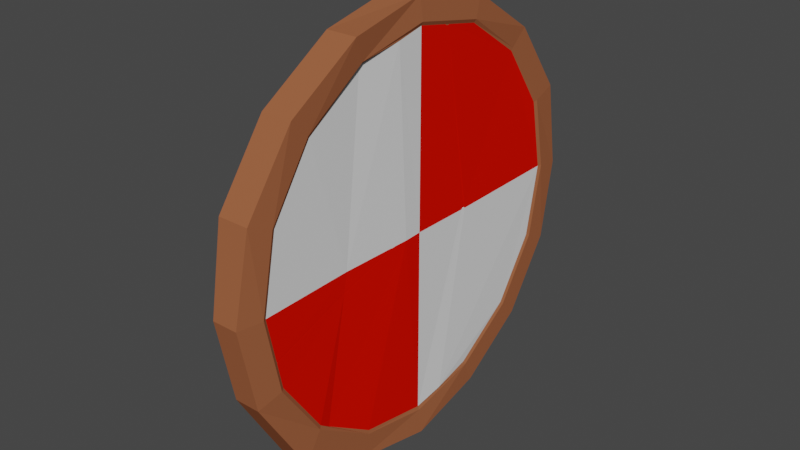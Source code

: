 # Source: Viking_Shield_2.blend  (saved by Blender 2.81.16; exported with 4.5.12 LTS)
import bpy
from mathutils import Matrix  # noqa: F401  (used for matrix-valued properties, if any)

bpy.ops.wm.read_factory_settings(use_empty=True)
scene = bpy.context.scene
scene.name = 'Scene'

# ---- collections
col_collection = bpy.data.collections.new('Collection'); scene.collection.children.link(col_collection)

# ---- materials (node trees are filled in below, after node groups)
mat_shield_edge = bpy.data.materials.new('Shield Edge')
mat_shield_edge.use_transparent_shadow = False
mat_shield_edge.diffuse_color = (0.3343, 0.1116, 0.05031, 1.0)
mat_shield_edge.roughness = 1.0
mat_inner_shield_1 = bpy.data.materials.new('Inner Shield 1')
mat_inner_shield_1.use_transparent_shadow = False
mat_inner_shield_1.diffuse_color = (0.8, 0.004656, 0.0, 1.0)
mat_inner_shield_1.roughness = 0.2
mat_inner_shield_2 = bpy.data.materials.new('Inner Shield 2')
mat_inner_shield_2.use_transparent_shadow = False
mat_inner_shield_2.roughness = 0.2
mat_strap = bpy.data.materials.new('Strap')
mat_strap.use_transparent_shadow = False
mat_strap.diffuse_color = (0.1329, 0.05588, 0.02532, 1.0)
mat_strap.roughness = 1.0

# ---- material node trees

# ---- world
world_world = bpy.data.worlds.new('World'); scene.world = world_world
world_world.use_nodes = True; world_world.node_tree.nodes.clear()
_N = world_world.node_tree.nodes; _L = world_world.node_tree.links
n0 = _N.new('ShaderNodeOutputWorld'); n0.name = 'World Output'; n0.location = (300, 300)
n1 = _N.new('ShaderNodeBackground'); n1.name = 'Background'; n1.location = (10, 300)
n1.inputs[0].default_value = (0.05088, 0.05088, 0.05088, 1.0)
_L.new(n1.outputs[0], n0.inputs[0])
n0.is_active_output = True
world_world.color = (0.05088, 0.05088, 0.05088)
world_world.use_sun_shadow = False
world_world.sun_shadow_jitter_overblur = 0.0

# ---- meshes
me_cylinder = bpy.data.meshes.new('Cylinder')
me_cylinder.from_pydata([(-5.311e-08, 2.433, -0.1935), (-5.704e-08, 2.433, 0.1935), (0.931, 2.248, -0.1935), (0.931, 2.248, 0.1935), (1.72, 1.72, -0.1935), (1.72, 1.72, 0.1935), (2.248, 0.931, -0.1935), (2.248, 0.931, 0.1935), (2.433, -1.225e-07, -0.1935), (2.433, -1.225e-07, 0.1935), (2.248, -0.931, -0.1935), (2.248, -0.931, 0.1935), (1.72, -1.72, -0.1935), (1.72, -1.72, 0.1935), (0.931, -2.248, -0.1935), (0.931, -2.248, 0.1935), (3.677e-07, -2.433, -0.1935), (3.638e-07, -2.433, 0.1935), (-0.931, -2.248, -0.1935), (-0.931, -2.248, 0.1935), (-1.72, -1.72, -0.1935), (-1.72, -1.72, 0.1935), (-2.248, -0.931, -0.1935), (-2.248, -0.931, 0.1935), (-2.433, 1.199e-08, -0.1935), (-2.433, 1.199e-08, 0.1935), (-2.248, 0.931, -0.1935), (-2.248, 0.931, 0.1935), (-1.72, 1.72, -0.2294), (-1.72, 1.72, 0.1577), (-0.931, 2.248, -0.1935), (-0.931, 2.248, 0.1935), (0.05576, 2.74, -0.212), (1.049, 2.532, -0.1935), (1.049, 2.532, 0.1935), (0.05576, 2.74, 0.1751), (1.938, 1.938, -0.1935), (1.938, 1.938, 0.1935), (2.532, 1.049, -0.1282), (2.532, 1.049, 0.1935), (2.74, -1.198e-07, -0.09074), (2.74, -1.198e-07, 0.231), (2.532, -1.049, -0.1935), (2.532, -1.049, 0.1935), (2.063, -1.938, -0.1935), (2.063, -1.938, 0.1935), (1.049, -2.532, -0.1935), (1.049, -2.532, 0.1305), (4.157e-07, -2.74, -0.1935), (4.146e-07, -2.74, 0.1305), (-1.049, -2.532, -0.23), (-1.049, -2.532, 0.157), (-1.938, -1.938, -0.1935), (-1.938, -1.938, 0.1935), (-2.532, -1.049, -0.1643), (-2.532, -1.049, 0.2228), (-2.74, 3.268e-08, -0.1935), (-2.713, 3.268e-08, 0.1549), (-2.532, 1.049, -0.1935), (-2.504, 1.049, 0.1549), (-1.917, 1.943, -0.2294), (-1.917, 1.943, 0.1577), (-1.049, 2.532, -0.1935), (-1.049, 2.532, 0.1935), (-6.399e-08, 2.389, -0.1736), (0.9144, 2.208, -0.1736), (0.9144, 2.208, 0.1736), (-6.399e-08, 2.389, 0.1736), (1.69, 1.69, -0.1736), (1.69, 1.69, 0.1736), (2.208, 0.9144, -0.1597), (2.208, 0.9144, 0.1736), (2.389, -1.225e-07, -0.1736), (2.389, -1.225e-07, 0.1736), (2.208, -0.9144, -0.1736), (2.208, -0.9144, 0.1828), (1.69, -1.69, -0.1923), (1.69, -1.69, 0.1736), (0.9144, -2.208, -0.1736), (0.9144, -2.208, 0.1736), (3.57e-07, -2.389, -0.1562), (3.578e-07, -2.389, 0.1736), (-0.9144, -2.208, -0.1736), (-0.9144, -2.208, 0.1736), (-1.69, -1.69, -0.1736), (-1.69, -1.69, 0.1736), (-2.208, -0.9144, -0.1524), (-2.208, -0.9357, 0.1496), (-2.389, 8.684e-09, -0.1736), (-2.389, 8.684e-09, 0.1736), (-2.208, 0.9144, -0.1736), (-2.208, 0.9144, 0.1736), (-1.69, 1.69, 0.1585), (-0.9144, 2.208, -0.1736), (-0.9144, 2.208, 0.1736), (1.633e-07, -5.688e-08, 0.1736), (1.806, -1.537, 0.1496), (2.605e-07, -1.186, 0.1496), (1.824e-07, -0.2455, 0.1828), (-2.318, -0.3573, 0.1828), (-2.31, 0.4015, 0.1737), (-2.295, 0.4263, 0.1737), (-2.29, 0.4501, 0.1737), (-2.297, 0.4648, 0.1737), (0.009446, 0.8428, 0.176), (-0.009446, 0.8206, 0.1737), (0.009446, 0.7815, 0.1736), (-0.009446, 0.7975, 0.1737), (2.311, 0.3936, 0.1911), (0.2554, -1.236, 0.1496), (0.2432, -1.229, 0.1492), (0.2461, -1.239, 0.1492), (0.2373, -1.228, 0.1492), (0.228, -1.231, 0.1496), (0.2404, -1.238, 0.1492), (-0.0006604, -0.4971, 0.1738), (0.004938, -0.4838, 0.1739), (-0.0008374, -0.4161, 0.1769), (0.004938, -0.4661, 0.1745), (0.5816, -2.274, 0.1737), (0.5699, -2.271, 0.173), (0.5648, -2.272, 0.173), (0.5569, -2.279, 0.1737), (-1.666, 1.705, -0.2223), (-1.673, 1.69, -0.2206), (-1.685, 1.693, -0.2234), (-1.686, 1.677, -0.2207), (-1.704, 1.668, -0.2225), (-1.692, 1.686, -0.2234), (-1.692, 1.692, -0.224), (-1.7, 1.7, -0.2258), (0.4997, 0.207, -0.1704), (0.5116, 0.2203, -0.1686), (0.5272, 0.2105, -0.1708), (0.5414, 0.2327, -0.1687), (0.57, 0.2361, -0.1705), (0.53, 0.2116, -0.1708), (0.5283, 0.2098, -0.1708), (0.5271, 0.19, -0.1713), (-0.2059, 0.0229, -0.1527), (-0.2181, 0.01153, -0.147), (-0.229, 0.007006, -0.1469), (-0.2497, 0.002953, -0.1524), (0.2805, -1.017, -0.1924), (0.2778, -1.001, -0.1866), (0.2904, -0.9992, -0.1927), (0.2795, -0.9924, -0.1866), (0.2878, -0.9811, -0.1925), (0.2887, -1.008, -0.1927), (0.2855, -1.001, -0.1926), (0.3008, -1.008, -0.1928), (-2.224, -0.06904, -0.203), (-2.266, -0.06904, -0.3159), (-2.224, 0.06904, -0.203), (-2.266, 0.06904, -0.3159), (-2.349, -0.05178, -0.1687), (-2.381, -0.05178, -0.2533), (-2.349, 0.05178, -0.1687), (-2.381, 0.05178, -0.2533), (-1.202, 0.06904, -0.291), (-1.202, -0.06904, -0.291), (-1.218, -0.06904, -0.4098), (-1.218, 0.06904, -0.4098), (1.633e-07, 0.06802, -0.3179), (1.633e-07, -0.06802, -0.3179), (2.352e-05, -0.06921, -0.4355), (1.633e-07, 0.06802, -0.4367), (-1.64, 0.06904, -0.3992), (-1.64, -0.06904, -0.3992), (-1.603, -0.06904, -0.2852), (-1.603, 0.06904, -0.2852), (-0.278, 0.06904, -0.3087), (-0.2821, 0.06904, -0.4291), (-0.2821, -0.06904, -0.4291), (-0.278, -0.06904, -0.3087), (-2.079, -0.06904, -0.3669), (-2.036, 0.06904, -0.2541), (-2.079, 0.06904, -0.3669), (-2.036, -0.06904, -0.2541), (-2.216, 1.157e-09, -0.1819), (-2.245, -0.09493, -0.2594), (-2.274, 3.858e-10, -0.337), (-2.245, 0.09493, -0.2594), (-2.296, 0.06608, -0.176), (-2.337, 0.06608, -0.284), (-2.375, 0.06312, -0.2073), (-2.356, 1.157e-09, -0.1557), (-2.395, -9.644e-11, -0.2589), (-2.375, -0.06312, -0.2073), (-2.296, -0.06608, -0.176), (-2.337, -0.06608, -0.284), (-1.199, 1.013e-09, -0.2687), (-1.21, -0.09493, -0.3504), (-1.221, -1.013e-09, -0.4321), (-1.21, 0.09493, -0.3504), (-1.476, 0.06904, -0.405), (-2.199, -0.06904, -0.3434), (-1.449, -0.06904, -0.2886), (-2.156, 0.06904, -0.2306), (1.633e-07, -1.218e-09, -0.2961), (1.633e-07, -0.09203, -0.3778), (1.633e-07, -1.218e-09, -0.4541), (1.633e-07, 0.09203, -0.3778), (-0.06586, 0.06608, -0.3174), (-0.7443, 0.06904, -0.419), (-0.06763, -0.06608, -0.4327), (-0.7357, -0.06904, -0.299), (-1.863, 0.06904, -0.3862), (-1.476, -0.06904, -0.405), (-1.821, -0.06904, -0.2732), (-1.449, 0.06904, -0.2886), (-1.622, -0.09493, -0.3422), (-1.622, 0.09493, -0.3422), (-1.596, 1.013e-09, -0.2638), (-1.647, -1.013e-09, -0.4205), (-0.7357, 0.06904, -0.299), (-0.06763, 0.06608, -0.4327), (-0.7443, -0.06904, -0.419), (-0.06586, -0.06608, -0.3174), (-0.2772, 0.0, -0.2862), (-0.2828, 0.0, -0.4517), (-0.28, -0.09493, -0.3689), (-0.28, 0.09493, -0.3689), (-1.863, -0.06904, -0.3862), (-1.821, 0.06904, -0.2732), (-2.199, 0.06904, -0.3434), (-2.156, -0.06904, -0.2306), (-2.087, -9.644e-10, -0.3881), (-2.028, 9.644e-10, -0.2329), (-2.057, 0.09493, -0.3105), (-2.057, -0.09493, -0.3105), (-1.482, -8.981e-10, -0.4268), (-2.317, 0.09093, -0.2296), (-2.396, 1.929e-09, -0.1994), (-2.317, -0.09093, -0.2296), (-2.289, -1.157e-09, -0.1553), (-2.345, 1.929e-10, -0.3039), (-0.06647, 0.09093, -0.3751), (-1.444, 8.981e-10, -0.2668), (-1.463, 0.09493, -0.3468), (-1.463, -0.09493, -0.3468), (-0.06647, -0.09093, -0.3751), (-0.06768, -6.751e-10, -0.4544), (-0.06526, 6.751e-10, -0.2957), (-1.842, -0.09493, -0.3297), (-1.842, 0.09493, -0.3297), (-1.813, 7.053e-10, -0.252), (-1.871, -7.053e-10, -0.4074), (-0.7341, -6.45e-10, -0.2765), (-0.7459, 6.45e-10, -0.4415), (-0.74, -0.09493, -0.359), (-0.74, 0.09493, -0.359), (-2.207, -6.992e-10, -0.3646), (-2.148, 6.992e-10, -0.2094), (-2.177, 0.09493, -0.287), (-2.177, -0.09493, -0.287), (2.224, -0.06904, -0.203), (2.266, -0.06904, -0.3159), (2.224, 0.06904, -0.203), (2.266, 0.06904, -0.3159), (2.349, -0.05178, -0.1687), (2.381, -0.05178, -0.2533), (2.349, 0.05178, -0.1687), (2.381, 0.05178, -0.2533), (1.202, 0.06904, -0.291), (1.202, -0.06904, -0.291), (1.218, -0.06904, -0.4098), (1.218, 0.06904, -0.4098), (1.64, 0.06904, -0.3992), (1.64, -0.06904, -0.3992), (1.603, -0.06904, -0.2852), (1.603, 0.06904, -0.2852), (0.278, 0.06904, -0.3087), (0.2821, 0.06904, -0.4291), (0.2821, -0.06904, -0.4291), (0.278, -0.06904, -0.3087), (2.079, -0.06904, -0.3669), (2.036, 0.06904, -0.2541), (2.079, 0.06904, -0.3669), (2.036, -0.06904, -0.2541), (2.216, 1.157e-09, -0.1819), (2.245, -0.09493, -0.2594), (2.274, 3.858e-10, -0.337), (2.245, 0.09493, -0.2594), (2.296, 0.06608, -0.176), (2.337, 0.06608, -0.284), (2.375, 0.06312, -0.2073), (2.356, 1.157e-09, -0.1557), (2.395, -9.644e-11, -0.2589), (2.375, -0.06312, -0.2073), (2.296, -0.06608, -0.176), (2.337, -0.06608, -0.284), (1.199, 1.013e-09, -0.2687), (1.21, -0.09493, -0.3504), (1.221, -1.013e-09, -0.4321), (1.21, 0.09493, -0.3504), (1.476, 0.06904, -0.405), (2.199, -0.06904, -0.3434), (1.449, -0.06904, -0.2886), (2.156, 0.06904, -0.2306), (0.06586, 0.06608, -0.3174), (0.7443, 0.06904, -0.419), (0.06763, -0.06608, -0.4327), (0.7357, -0.06904, -0.299), (1.863, 0.06904, -0.3862), (1.476, -0.06904, -0.405), (1.821, -0.06904, -0.2732), (1.449, 0.06904, -0.2886), (1.622, -0.09493, -0.3422), (1.622, 0.09493, -0.3422), (1.596, 1.013e-09, -0.2638), (1.647, -1.013e-09, -0.4205), (0.7357, 0.06904, -0.299), (0.06763, 0.06608, -0.4327), (0.7443, -0.06904, -0.419), (0.06586, -0.06608, -0.3174), (0.2772, 0.0, -0.2862), (0.2828, 0.0, -0.4517), (0.28, -0.09493, -0.3689), (0.28, 0.09493, -0.3689), (1.863, -0.06904, -0.3862), (1.821, 0.06904, -0.2732), (2.199, 0.06904, -0.3434), (2.156, -0.06904, -0.2306), (2.087, -9.644e-10, -0.3881), (2.028, 9.644e-10, -0.2329), (2.057, 0.09493, -0.3105), (2.057, -0.09493, -0.3105), (1.482, -8.981e-10, -0.4268), (2.317, 0.09093, -0.2296), (2.396, 1.929e-09, -0.1994), (2.317, -0.09093, -0.2296), (2.289, -1.157e-09, -0.1553), (2.345, 1.929e-10, -0.3039), (0.06647, 0.09093, -0.3751), (1.444, 8.981e-10, -0.2668), (1.463, 0.09493, -0.3468), (1.463, -0.09493, -0.3468), (0.06647, -0.09093, -0.3751), (0.06768, -6.751e-10, -0.4544), (0.06526, 6.751e-10, -0.2957), (1.842, -0.09493, -0.3297), (1.842, 0.09493, -0.3297), (1.813, 7.053e-10, -0.252), (1.871, -7.053e-10, -0.4074), (0.7341, -6.45e-10, -0.2765), (0.7459, 6.45e-10, -0.4415), (0.74, -0.09493, -0.359), (0.74, 0.09493, -0.359), (2.207, -6.992e-10, -0.3646), (2.148, 6.992e-10, -0.2094), (2.177, 0.09493, -0.287), (2.177, -0.09493, -0.287)], [], [(32, 35, 34, 33), (33, 34, 37, 36), (36, 37, 39, 38), (38, 39, 41, 40), (40, 41, 43, 42), (42, 43, 45, 44), (44, 45, 47, 46), (46, 47, 49, 48), (48, 49, 51, 50), (50, 51, 53, 52), (52, 53, 55, 54), (54, 55, 57, 56), (56, 57, 59, 58), (58, 59, 61, 60), (60, 61, 63, 62), (62, 63, 35, 32), (26, 28, 130, 127, 90), (2, 0, 32, 33), (1, 3, 34, 35), (4, 2, 33, 36), (3, 5, 37, 34), (6, 4, 36, 38), (5, 7, 39, 37), (8, 6, 38, 40), (7, 9, 41, 39), (10, 8, 40, 42), (9, 11, 43, 41), (12, 10, 42, 44), (11, 13, 45, 43), (14, 12, 44, 46), (13, 15, 47, 45), (16, 14, 46, 48), (15, 17, 49, 47), (18, 16, 48, 50), (17, 19, 51, 49), (20, 18, 50, 52), (19, 21, 53, 51), (22, 20, 52, 54), (21, 23, 55, 53), (24, 22, 54, 56), (23, 25, 57, 55), (26, 24, 56, 58), (25, 27, 59, 57), (28, 26, 58, 60), (27, 29, 61, 59), (30, 28, 60, 62), (29, 31, 63, 61), (0, 30, 62, 32), (31, 1, 35, 63), (0, 2, 65, 64), (3, 1, 67, 66), (2, 4, 68, 65), (5, 3, 66, 69), (4, 6, 70, 68), (7, 5, 69, 71), (6, 8, 72, 70), (9, 7, 71, 108, 73), (8, 10, 74, 72), (11, 9, 73, 75), (10, 12, 76, 74), (13, 11, 75, 96, 77), (12, 14, 78, 76), (15, 13, 77, 79), (14, 16, 80, 78), (16, 18, 82, 80), (19, 17, 81, 83), (18, 20, 84, 82), (21, 19, 83, 85), (20, 22, 86, 84), (23, 21, 85, 87), (22, 24, 88, 86), (25, 23, 87, 99, 89), (24, 26, 90, 88), (66, 67, 104, 108, 71, 69), (28, 30, 93, 123, 130), (29, 27, 91, 92), (31, 29, 92, 94), (30, 0, 64, 93), (1, 31, 94, 67), (73, 95, 98, 75), (103, 104, 92, 91), (81, 97, 87, 85, 83), (87, 97, 115, 117, 98, 99), (113, 115, 97), (99, 98, 95, 89), (95, 106, 100, 89), (27, 25, 89, 100, 103, 91), (103, 100, 101, 102), (100, 106, 107, 101), (106, 104, 105, 107), (104, 103, 102, 105), (101, 107, 105, 102), (92, 104, 67, 94), (108, 104, 106, 95, 73), (122, 113, 97, 81), (17, 15, 79, 119, 122, 81), (110, 118, 116, 112), (75, 98, 117, 109, 96), (96, 109, 119, 79, 77), (109, 110, 111), (112, 113, 114), (122, 119, 120, 121), (119, 109, 111, 120), (110, 112, 114, 111), (113, 122, 121, 114), (109, 117, 118, 110), (117, 115, 116, 118), (115, 113, 112, 116), (120, 111, 114, 121), (86, 142, 143, 80, 82, 84), (145, 148, 149), (132, 126, 124, 134), (76, 150, 147, 138, 135, 70, 72, 74), (64, 65, 68, 70, 135, 123, 93), (133, 136, 137), (123, 124, 125), (126, 127, 128), (131, 132, 133), (134, 135, 136), (130, 123, 125, 129), (124, 126, 128, 125), (127, 130, 129, 128), (138, 131, 133, 137), (132, 134, 136, 133), (135, 138, 137, 136), (131, 127, 126, 132), (123, 135, 134, 124), (125, 128, 129), (80, 143, 150, 76, 78), (131, 138, 147, 139), (140, 146, 144, 141), (143, 144, 145), (146, 147, 148), (150, 143, 145, 149), (144, 146, 148, 145), (147, 150, 149, 148), (142, 139, 140, 141), (139, 147, 146, 140), (143, 142, 141, 144), (127, 131, 139, 142, 86, 88, 90), (168, 214, 231, 208), (214, 167, 195, 231), (231, 195, 162, 193), (208, 231, 193, 161), (153, 182, 232, 183), (182, 154, 184, 232), (232, 184, 158, 185), (183, 232, 185, 157), (157, 185, 233, 186), (185, 158, 187, 233), (233, 187, 156, 188), (186, 233, 188, 155), (155, 188, 234, 189), (188, 156, 190, 234), (234, 190, 152, 180), (189, 234, 180, 151), (153, 183, 235, 179), (183, 157, 186, 235), (235, 186, 155, 189), (179, 235, 189, 151), (158, 184, 236, 187), (184, 154, 181, 236), (236, 181, 152, 190), (187, 236, 190, 156), (172, 222, 237, 216), (222, 171, 203, 237), (237, 203, 163, 202), (216, 237, 202, 166), (170, 213, 238, 210), (213, 169, 197, 238), (238, 197, 160, 191), (210, 238, 191, 159), (167, 212, 239, 195), (212, 170, 210, 239), (239, 210, 159, 194), (195, 239, 194, 162), (169, 211, 240, 197), (211, 168, 208, 240), (240, 208, 161, 192), (197, 240, 192, 160), (174, 221, 241, 218), (221, 173, 205, 241), (241, 205, 165, 200), (218, 241, 200, 164), (173, 220, 242, 205), (220, 172, 216, 242), (242, 216, 166, 201), (205, 242, 201, 165), (171, 219, 243, 203), (219, 174, 218, 243), (243, 218, 164, 199), (203, 243, 199, 163), (178, 230, 244, 209), (230, 175, 223, 244), (244, 223, 168, 211), (209, 244, 211, 169), (177, 229, 245, 207), (229, 176, 224, 245), (245, 224, 170, 212), (207, 245, 212, 167), (176, 228, 246, 224), (228, 178, 209, 246), (246, 209, 169, 213), (224, 246, 213, 170), (175, 227, 247, 223), (227, 177, 207, 247), (247, 207, 167, 214), (223, 247, 214, 168), (159, 191, 248, 215), (191, 160, 206, 248), (248, 206, 174, 219), (215, 248, 219, 171), (161, 193, 249, 217), (193, 162, 204, 249), (249, 204, 172, 220), (217, 249, 220, 173), (160, 192, 250, 206), (192, 161, 217, 250), (250, 217, 173, 221), (206, 250, 221, 174), (162, 194, 251, 204), (194, 159, 215, 251), (251, 215, 171, 222), (204, 251, 222, 172), (152, 181, 252, 196), (181, 154, 225, 252), (252, 225, 177, 227), (196, 252, 227, 175), (153, 179, 253, 198), (179, 151, 226, 253), (253, 226, 178, 228), (198, 253, 228, 176), (154, 182, 254, 225), (182, 153, 198, 254), (254, 198, 176, 229), (225, 254, 229, 177), (151, 180, 255, 226), (180, 152, 196, 255), (255, 196, 175, 230), (226, 255, 230, 178), (269, 305, 328, 311), (311, 328, 296, 268), (328, 294, 267, 296), (305, 266, 294, 328), (258, 284, 329, 283), (283, 329, 285, 259), (329, 286, 263, 285), (284, 262, 286, 329), (262, 287, 330, 286), (286, 330, 288, 263), (330, 289, 261, 288), (287, 260, 289, 330), (260, 290, 331, 289), (289, 331, 291, 261), (331, 281, 257, 291), (290, 256, 281, 331), (258, 280, 332, 284), (284, 332, 287, 262), (332, 290, 260, 287), (280, 256, 290, 332), (263, 288, 333, 285), (285, 333, 282, 259), (333, 291, 257, 282), (288, 261, 291, 333), (273, 313, 334, 319), (319, 334, 300, 272), (334, 202, 163, 300), (313, 166, 202, 334), (271, 307, 335, 310), (310, 335, 298, 270), (335, 292, 265, 298), (307, 264, 292, 335), (268, 296, 336, 309), (309, 336, 307, 271), (336, 295, 264, 307), (296, 267, 295, 336), (270, 298, 337, 308), (308, 337, 305, 269), (337, 293, 266, 305), (298, 265, 293, 337), (275, 315, 338, 318), (318, 338, 302, 274), (338, 200, 165, 302), (315, 164, 200, 338), (274, 302, 339, 317), (317, 339, 313, 273), (339, 201, 166, 313), (302, 165, 201, 339), (272, 300, 340, 316), (316, 340, 315, 275), (340, 199, 164, 315), (300, 163, 199, 340), (279, 306, 341, 327), (327, 341, 320, 276), (341, 308, 269, 320), (306, 270, 308, 341), (278, 304, 342, 326), (326, 342, 321, 277), (342, 309, 271, 321), (304, 268, 309, 342), (277, 321, 343, 325), (325, 343, 306, 279), (343, 310, 270, 306), (321, 271, 310, 343), (276, 320, 344, 324), (324, 344, 304, 278), (344, 311, 268, 304), (320, 269, 311, 344), (264, 312, 345, 292), (292, 345, 303, 265), (345, 316, 275, 303), (312, 272, 316, 345), (266, 314, 346, 294), (294, 346, 301, 267), (346, 317, 273, 301), (314, 274, 317, 346), (265, 303, 347, 293), (293, 347, 314, 266), (347, 318, 274, 314), (303, 275, 318, 347), (267, 301, 348, 295), (295, 348, 312, 264), (348, 319, 272, 312), (301, 273, 319, 348), (257, 297, 349, 282), (282, 349, 322, 259), (349, 324, 278, 322), (297, 276, 324, 349), (258, 299, 350, 280), (280, 350, 323, 256), (350, 325, 279, 323), (299, 277, 325, 350), (259, 322, 351, 283), (283, 351, 299, 258), (351, 326, 277, 299), (322, 278, 326, 351), (256, 323, 352, 281), (281, 352, 297, 257), (352, 327, 276, 297), (323, 279, 327, 352)])
me_cylinder.polygons.foreach_set('material_index', [0, 0, 0, 0, 0, 0, 0, 0, 0, 0, 0, 0, 0, 0, 0, 0, 0, 0, 0, 0, 0, 0, 0, 0, 0, 0, 0, 0, 0, 0, 0, 0, 0, 0, 0, 0, 0, 0, 0, 0, 0, 0, 0, 0, 0, 0, 0, 0, 0, 0, 0, 0, 0, 0, 0, 0, 0, 0, 0, 0, 0, 0, 0, 0, 0, 0, 0, 0, 0, 0, 0, 0, 0, 2, 0, 0, 0, 0, 0, 1, 1, 2, 2, 1, 2, 1, 0, 0, 1, 2, 1, 1, 1, 2, 1, 0, 1, 1, 1, 1, 1, 0, 1, 1, 1, 1, 2, 1, 1, 0, 0, 0, 0, 0, 0, 0, 0, 0, 0, 0, 0, 0, 0, 0, 0, 0, 0, 0, 0, 0, 0, 0, 0, 0, 0, 0, 0, 0, 0, 0, 3, 3, 3, 3, 3, 3, 3, 3, 3, 3, 3, 3, 3, 3, 3, 3, 3, 3, 3, 3, 3, 3, 3, 3, 3, 3, 3, 3, 3, 3, 3, 3, 3, 3, 3, 3, 3, 3, 3, 3, 3, 3, 3, 3, 3, 3, 3, 3, 3, 3, 3, 3, 3, 3, 3, 3, 3, 3, 3, 3, 3, 3, 3, 3, 3, 3, 3, 3, 3, 3, 3, 3, 3, 3, 3, 3, 3, 3, 3, 3, 3, 3, 3, 3, 3, 3, 3, 3, 3, 3, 3, 3, 3, 3, 3, 3, 3, 3, 3, 3, 3, 3, 3, 3, 3, 3, 3, 3, 3, 3, 3, 3, 3, 3, 3, 3, 3, 3, 3, 3, 3, 3, 3, 3, 3, 3, 3, 3, 3, 3, 3, 3, 3, 3, 3, 3, 3, 3, 3, 3, 3, 3, 3, 3, 3, 3, 3, 3, 3, 3, 3, 3, 3, 3, 3, 3, 3, 3, 3, 3, 3, 3, 3, 3, 3, 3, 3, 3, 3, 3, 3, 3, 3, 3, 3, 3, 3, 3, 3, 3, 3, 3, 3, 3, 3, 3, 3, 3, 3, 3, 3, 3, 3, 3, 3, 3, 3, 3, 3, 3])
_uv = me_cylinder.uv_layers.new(name='UVMap')
_uv.uv.foreach_set('vector', [1.0, 0.5, 1.0, 1.0, 0.9375, 1.0, 0.9375, 0.5, 0.9375, 0.5, 0.9375, 1.0, 0.875, 1.0, 0.875, 0.5, 0.875, 0.5, 0.875, 1.0, 0.8125, 1.0, 0.8125, 0.5, 0.8125, 0.5, 0.8125, 1.0, 0.75, 1.0, 0.75, 0.5, 0.75, 0.5, 0.75, 1.0, 0.6875, 1.0, 0.6875, 0.5, 0.6875, 0.5, 0.6875, 1.0, 0.625, 1.0, 0.625, 0.5, 0.625, 0.5, 0.625, 1.0, 0.5625, 1.0, 0.5625, 0.5, 0.5625, 0.5, 0.5625, 1.0, 0.5, 1.0, 0.5, 0.5, 0.5, 0.5, 0.5, 1.0, 0.4375, 1.0, 0.4375, 0.5, 0.4375, 0.5, 0.4375, 1.0, 0.375, 1.0, 0.375, 0.5, 0.375, 0.5, 0.375, 1.0, 0.3125, 1.0, 0.3125, 0.5, 0.3125, 0.5, 0.3125, 1.0, 0.25, 1.0, 0.25, 0.5, 0.25, 0.5, 0.25, 1.0, 0.1875, 1.0, 0.1875, 0.5, 0.1875, 0.5, 0.1875, 1.0, 0.125, 1.0, 0.125, 0.5, 0.125, 0.5, 0.125, 1.0, 0.0625, 1.0, 0.0625, 0.5, 0.0625, 0.5, 0.0625, 1.0, 0.0, 1.0, 0.0, 0.5, 0.5531, 0.3315, 0.5993, 0.4007, 0.6011, 0.3989, 0.6008, 0.3961, 0.5567, 0.3301, 0.8315, 0.4469, 0.75, 0.4631, 0.75, 0.49, 0.8418, 0.4717, 0.25, 0.4631, 0.3315, 0.4469, 0.3418, 0.4717, 0.25, 0.49, 0.9007, 0.4007, 0.8315, 0.4469, 0.8418, 0.4717, 0.9197, 0.4197, 0.3315, 0.4469, 0.4007, 0.4007, 0.4197, 0.4197, 0.3418, 0.4717, 0.9469, 0.3315, 0.9007, 0.4007, 0.9197, 0.4197, 0.9717, 0.3418, 0.4007, 0.4007, 0.4469, 0.3315, 0.4717, 0.3418, 0.4197, 0.4197, 0.9631, 0.25, 0.9469, 0.3315, 0.9717, 0.3418, 0.99, 0.25, 0.4469, 0.3315, 0.4631, 0.25, 0.49, 0.25, 0.4717, 0.3418, 0.9469, 0.1685, 0.9631, 0.25, 0.99, 0.25, 0.9717, 0.1582, 0.4631, 0.25, 0.4469, 0.1685, 0.4717, 0.1582, 0.49, 0.25, 0.9007, 0.09934, 0.9469, 0.1685, 0.9717, 0.1582, 0.9197, 0.08029, 0.4469, 0.1685, 0.4007, 0.09934, 0.4197, 0.08029, 0.4717, 0.1582, 0.8315, 0.05315, 0.9007, 0.09934, 0.9197, 0.08029, 0.8418, 0.02827, 0.4007, 0.09934, 0.3315, 0.05315, 0.3418, 0.02827, 0.4197, 0.08029, 0.75, 0.03693, 0.8315, 0.05315, 0.8418, 0.02827, 0.75, 0.01, 0.3315, 0.05315, 0.25, 0.03693, 0.25, 0.01, 0.3418, 0.02827, 0.6685, 0.05315, 0.75, 0.03693, 0.75, 0.01, 0.6582, 0.02827, 0.25, 0.03693, 0.1685, 0.05315, 0.1582, 0.02827, 0.25, 0.01, 0.5993, 0.09934, 0.6685, 0.05315, 0.6582, 0.02827, 0.5803, 0.08029, 0.1685, 0.05315, 0.09934, 0.09934, 0.08029, 0.08029, 0.1582, 0.02827, 0.5531, 0.1685, 0.5993, 0.09934, 0.5803, 0.08029, 0.5283, 0.1582, 0.09934, 0.09934, 0.05315, 0.1685, 0.02827, 0.1582, 0.08029, 0.08029, 0.5369, 0.25, 0.5531, 0.1685, 0.5283, 0.1582, 0.51, 0.25, 0.05315, 0.1685, 0.03693, 0.25, 0.01, 0.25, 0.02827, 0.1582, 0.5531, 0.3315, 0.5369, 0.25, 0.51, 0.25, 0.5283, 0.3418, 0.03693, 0.25, 0.05315, 0.3315, 0.02827, 0.3418, 0.01, 0.25, 0.5993, 0.4007, 0.5531, 0.3315, 0.5283, 0.3418, 0.5803, 0.4197, 0.05315, 0.3315, 0.09934, 0.4007, 0.08029, 0.4197, 0.02827, 0.3418, 0.6685, 0.4469, 0.5993, 0.4007, 0.5803, 0.4197, 0.6582, 0.4717, 0.09934, 0.4007, 0.1685, 0.4469, 0.1582, 0.4717, 0.08029, 0.4197, 0.75, 0.4631, 0.6685, 0.4469, 0.6582, 0.4717, 0.75, 0.49, 0.1685, 0.4469, 0.25, 0.4631, 0.25, 0.49, 0.1582, 0.4717, 0.75, 0.4631, 0.8315, 0.4469, 0.8301, 0.4433, 0.75, 0.4593, 0.3315, 0.4469, 0.25, 0.4631, 0.25, 0.4593, 0.3301, 0.4433, 0.8315, 0.4469, 0.9007, 0.4007, 0.898, 0.398, 0.8301, 0.4433, 0.4007, 0.4007, 0.3315, 0.4469, 0.3301, 0.4433, 0.398, 0.398, 0.9007, 0.4007, 0.9469, 0.3315, 0.9433, 0.3301, 0.898, 0.398, 0.4469, 0.3315, 0.4007, 0.4007, 0.398, 0.398, 0.4433, 0.3301, 0.9469, 0.3315, 0.9631, 0.25, 0.9593, 0.25, 0.9433, 0.3301, 0.4631, 0.25, 0.4469, 0.3315, 0.4433, 0.3301, 0.4524, 0.2845, 0.4593, 0.25, 0.9631, 0.25, 0.9469, 0.1685, 0.9433, 0.1699, 0.9593, 0.25, 0.4469, 0.1685, 0.4631, 0.25, 0.4593, 0.25, 0.4433, 0.1699, 0.9469, 0.1685, 0.9007, 0.09934, 0.898, 0.102, 0.9433, 0.1699, 0.4007, 0.09934, 0.4469, 0.1685, 0.4433, 0.1699, 0.4081, 0.1172, 0.398, 0.102, 0.9007, 0.09934, 0.8315, 0.05315, 0.8301, 0.05667, 0.898, 0.102, 0.3315, 0.05315, 0.4007, 0.09934, 0.398, 0.102, 0.3301, 0.05667, 0.8315, 0.05315, 0.75, 0.03693, 0.75, 0.04074, 0.8301, 0.05667, 0.75, 0.03693, 0.6685, 0.05315, 0.6699, 0.05667, 0.75, 0.04074, 0.1685, 0.05315, 0.25, 0.03693, 0.25, 0.04074, 0.1699, 0.05667, 0.6685, 0.05315, 0.5993, 0.09934, 0.602, 0.102, 0.6699, 0.05667, 0.09934, 0.09934, 0.1685, 0.05315, 0.1699, 0.05667, 0.102, 0.102, 0.5993, 0.09934, 0.5531, 0.1685, 0.5567, 0.1699, 0.602, 0.102, 0.05315, 0.1685, 0.09934, 0.09934, 0.102, 0.102, 0.05667, 0.1699, 0.5531, 0.1685, 0.5369, 0.25, 0.5407, 0.25, 0.5567, 0.1699, 0.03693, 0.25, 0.05315, 0.1685, 0.05667, 0.1699, 0.04696, 0.2187, 0.04074, 0.25, 0.5369, 0.25, 0.5531, 0.3315, 0.5567, 0.3301, 0.5407, 0.25, 0.3301, 0.4433, 0.25, 0.4593, 0.2508, 0.3238, 0.4524, 0.2845, 0.4433, 0.3301, 0.398, 0.398, 0.5993, 0.4007, 0.6685, 0.4469, 0.6699, 0.4433, 0.6041, 0.3994, 0.6011, 0.3989, 0.09934, 0.4007, 0.05315, 0.3315, 0.05667, 0.3301, 0.102, 0.398, 0.1685, 0.4469, 0.09934, 0.4007, 0.102, 0.398, 0.1699, 0.4433, 0.6685, 0.4469, 0.75, 0.4631, 0.75, 0.4593, 0.6699, 0.4433, 0.25, 0.4631, 0.1685, 0.4469, 0.1699, 0.4433, 0.25, 0.4593, 0.4593, 0.25, 0.25, 0.25, 0.25, 0.2285, 0.4433, 0.1699, 0.04882, 0.2907, 0.2508, 0.3238, 0.102, 0.398, 0.05667, 0.3301, 0.25, 0.04074, 0.25, 0.148, 0.05667, 0.1699, 0.102, 0.102, 0.1699, 0.05667, 0.05667, 0.1699, 0.25, 0.148, 0.2499, 0.2069, 0.2499, 0.214, 0.25, 0.2285, 0.04696, 0.2187, 0.27, 0.1441, 0.2499, 0.2069, 0.25, 0.148, 0.04696, 0.2187, 0.25, 0.2285, 0.25, 0.25, 0.04074, 0.25, 0.25, 0.25, 0.2508, 0.3184, 0.04772, 0.2852, 0.04074, 0.25, 0.05315, 0.3315, 0.03693, 0.25, 0.04074, 0.25, 0.04772, 0.2852, 0.04882, 0.2907, 0.05667, 0.3301, 0.04882, 0.2907, 0.04772, 0.2852, 0.04901, 0.2873, 0.04942, 0.2894, 0.04772, 0.2852, 0.2508, 0.3184, 0.2492, 0.3198, 0.04901, 0.2873, 0.2508, 0.3184, 0.2508, 0.3238, 0.2492, 0.3219, 0.2492, 0.3198, 0.2508, 0.3238, 0.04882, 0.2907, 0.04942, 0.2894, 0.2492, 0.3219, 0.04901, 0.2873, 0.2492, 0.3198, 0.2492, 0.3219, 0.04942, 0.2894, 0.102, 0.398, 0.2508, 0.3238, 0.25, 0.4593, 0.1699, 0.4433, 0.4524, 0.2845, 0.2508, 0.3238, 0.2508, 0.3184, 0.25, 0.25, 0.4593, 0.25, 0.2988, 0.05039, 0.27, 0.1441, 0.25, 0.148, 0.25, 0.04074, 0.25, 0.03693, 0.3315, 0.05315, 0.3301, 0.05667, 0.3009, 0.05085, 0.2988, 0.05042, 0.25, 0.04074, 0.2713, 0.1442, 0.2504, 0.2096, 0.2504, 0.2081, 0.2708, 0.1443, 0.4433, 0.1699, 0.25, 0.2285, 0.25, 0.214, 0.2724, 0.1436, 0.4081, 0.1172, 0.4081, 0.1172, 0.2724, 0.1436, 0.3009, 0.0508, 0.3301, 0.05667, 0.398, 0.102, 0.2724, 0.1436, 0.2713, 0.1442, 0.2716, 0.1433, 0.2708, 0.1443, 0.27, 0.1441, 0.2711, 0.1434, 0.2988, 0.05042, 0.3009, 0.05085, 0.2999, 0.05109, 0.2995, 0.051, 0.3009, 0.0508, 0.2724, 0.1436, 0.2716, 0.1433, 0.2999, 0.05109, 0.2713, 0.1442, 0.2708, 0.1443, 0.2711, 0.1434, 0.2716, 0.1433, 0.27, 0.1441, 0.2988, 0.05039, 0.2995, 0.051, 0.2711, 0.1434, 0.2724, 0.1436, 0.25, 0.214, 0.2504, 0.2096, 0.2713, 0.1442, 0.2499, 0.214, 0.2499, 0.2069, 0.2504, 0.2081, 0.2504, 0.2096, 0.2499, 0.2069, 0.27, 0.1441, 0.2708, 0.1443, 0.2504, 0.2081, 0.2999, 0.05109, 0.2716, 0.1433, 0.2711, 0.1434, 0.2995, 0.051, 0.5567, 0.1699, 0.6651, 0.2147, 0.7746, 0.161, 0.75, 0.04074, 0.6699, 0.05667, 0.602, 0.102, 0.7754, 0.1625, 0.7753, 0.1617, 0.775, 0.1623, 0.7948, 0.2693, 0.6023, 0.3968, 0.6035, 0.398, 0.7974, 0.2704, 0.898, 0.102, 0.7763, 0.1617, 0.7752, 0.1641, 0.7962, 0.2666, 0.7999, 0.2707, 0.9433, 0.3301, 0.9593, 0.25, 0.9433, 0.1699, 0.75, 0.4593, 0.8301, 0.4433, 0.898, 0.398, 0.9433, 0.3301, 0.7999, 0.2707, 0.6041, 0.3994, 0.6699, 0.4433, 0.7962, 0.2684, 0.7964, 0.2685, 0.7963, 0.2683, 0.6041, 0.3994, 0.6035, 0.398, 0.6025, 0.3983, 0.6023, 0.3968, 0.6008, 0.3961, 0.602, 0.3977, 0.7938, 0.2681, 0.7948, 0.2693, 0.7962, 0.2684, 0.7974, 0.2704, 0.7999, 0.2707, 0.7964, 0.2685, 0.6011, 0.3989, 0.6041, 0.3994, 0.6025, 0.3983, 0.6019, 0.3982, 0.6035, 0.398, 0.6023, 0.3968, 0.602, 0.3977, 0.6025, 0.3983, 0.6008, 0.3961, 0.6011, 0.3989, 0.6019, 0.3982, 0.602, 0.3977, 0.7962, 0.2666, 0.7938, 0.2681, 0.7962, 0.2684, 0.7963, 0.2683, 0.7948, 0.2693, 0.7974, 0.2704, 0.7964, 0.2685, 0.7962, 0.2684, 0.7999, 0.2707, 0.7962, 0.2666, 0.7963, 0.2683, 0.7964, 0.2685, 0.7938, 0.2681, 0.6008, 0.3961, 0.6023, 0.3968, 0.7948, 0.2693, 0.6041, 0.3994, 0.7999, 0.2707, 0.7974, 0.2704, 0.6035, 0.398, 0.6025, 0.3983, 0.602, 0.3977, 0.6019, 0.3982, 0.75, 0.04074, 0.7746, 0.161, 0.7763, 0.1617, 0.898, 0.102, 0.8301, 0.05667, 0.7938, 0.2681, 0.7962, 0.2666, 0.7752, 0.1641, 0.6689, 0.2164, 0.6679, 0.2154, 0.7745, 0.1631, 0.7743, 0.1624, 0.6669, 0.215, 0.7746, 0.161, 0.7743, 0.1624, 0.7754, 0.1625, 0.7745, 0.1631, 0.7752, 0.1641, 0.7753, 0.1617, 0.7763, 0.1617, 0.7746, 0.161, 0.7754, 0.1625, 0.775, 0.1623, 0.7743, 0.1624, 0.7745, 0.1631, 0.7753, 0.1617, 0.7754, 0.1625, 0.7752, 0.1641, 0.7763, 0.1617, 0.775, 0.1623, 0.7753, 0.1617, 0.6651, 0.2147, 0.6689, 0.2164, 0.6679, 0.2154, 0.6669, 0.215, 0.6689, 0.2164, 0.7752, 0.1641, 0.7745, 0.1631, 0.6679, 0.2154, 0.7746, 0.161, 0.6651, 0.2147, 0.6669, 0.215, 0.7743, 0.1624, 0.6008, 0.3961, 0.7938, 0.2681, 0.6689, 0.2164, 0.6651, 0.2147, 0.5567, 0.1699, 0.5407, 0.25, 0.5567, 0.3301, 0.875, 0.75, 0.875, 0.625, 0.875, 0.625, 0.875, 0.75, 0.875, 0.625, 0.875, 0.5, 0.875, 0.5, 0.875, 0.625, 0.875, 0.625, 0.875, 0.5, 0.875, 0.5, 0.875, 0.625, 0.875, 0.75, 0.875, 0.625, 0.875, 0.625, 0.875, 0.75, 0.375, 0.2917, 0.5, 0.2917, 0.5, 0.3785, 0.3698, 0.375, 0.5, 0.2917, 0.625, 0.2917, 0.6302, 0.375, 0.5, 0.3785, 0.5, 0.3785, 0.6302, 0.375, 0.6667, 0.4583, 0.5, 0.4931, 0.3698, 0.375, 0.5, 0.3785, 0.5, 0.4931, 0.3333, 0.4583, 0.3333, 0.4583, 0.5, 0.4931, 0.5, 0.625, 0.3681, 0.625, 0.5, 0.4931, 0.6667, 0.4583, 0.6319, 0.625, 0.5, 0.625, 0.5, 0.625, 0.6319, 0.625, 0.6667, 0.7917, 0.5, 0.7569, 0.3681, 0.625, 0.5, 0.625, 0.5, 0.7569, 0.3333, 0.7917, 0.3333, 0.7917, 0.5, 0.7569, 0.5, 0.8715, 0.3698, 0.875, 0.5, 0.7569, 0.6667, 0.7917, 0.6302, 0.875, 0.5, 0.8715, 0.5, 0.8715, 0.6302, 0.875, 0.625, 0.9583, 0.5, 0.9583, 0.3698, 0.875, 0.5, 0.8715, 0.5, 0.9583, 0.375, 0.9583, 0.1667, 0.5, 0.25, 0.4948, 0.2535, 0.625, 0.1667, 0.625, 0.25, 0.4948, 0.3333, 0.4583, 0.3681, 0.625, 0.2535, 0.625, 0.2535, 0.625, 0.3681, 0.625, 0.3333, 0.7917, 0.25, 0.7552, 0.1667, 0.625, 0.2535, 0.625, 0.25, 0.7552, 0.1667, 0.75, 0.6667, 0.4583, 0.75, 0.4948, 0.7465, 0.625, 0.6319, 0.625, 0.75, 0.4948, 0.8333, 0.5, 0.8333, 0.625, 0.7465, 0.625, 0.7465, 0.625, 0.8333, 0.625, 0.8333, 0.75, 0.75, 0.7552, 0.6319, 0.625, 0.7465, 0.625, 0.75, 0.7552, 0.6667, 0.7917, 0.625, 0.25, 0.5, 0.25, 0.5, 0.2448, 0.625, 0.2448, 0.5, 0.25, 0.375, 0.25, 0.375, 0.2448, 0.5, 0.2448, 0.5, 0.2448, 0.375, 0.2448, 0.375, 0.2083, 0.5, 0.2083, 0.625, 0.2448, 0.5, 0.2448, 0.5, 0.2083, 0.625, 0.2083, 0.125, 0.5, 0.125, 0.625, 0.125, 0.625, 0.125, 0.5, 0.125, 0.625, 0.125, 0.75, 0.125, 0.75, 0.125, 0.625, 0.125, 0.625, 0.125, 0.75, 0.125, 0.75, 0.125, 0.625, 0.125, 0.5, 0.125, 0.625, 0.125, 0.625, 0.125, 0.5, 0.625, 0.25, 0.5, 0.25, 0.5, 0.25, 0.625, 0.25, 0.5, 0.25, 0.375, 0.25, 0.375, 0.25, 0.5, 0.25, 0.5, 0.25, 0.375, 0.25, 0.375, 0.25, 0.5, 0.25, 0.625, 0.25, 0.5, 0.25, 0.5, 0.25, 0.625, 0.25, 0.375, 1.0, 0.5, 1.0, 0.5, 1.0, 0.375, 1.0, 0.5, 1.0, 0.625, 1.0, 0.625, 1.0, 0.5, 1.0, 0.5, 1.0, 0.625, 1.0, 0.625, 1.0, 0.5, 1.0, 0.375, 1.0, 0.5, 1.0, 0.5, 1.0, 0.375, 1.0, 0.375, 1.0, 0.5, 1.0, 0.5, 1.0, 0.375, 1.0, 0.5, 1.0, 0.625, 1.0, 0.625, 1.0, 0.5, 1.0, 0.5, 1.0, 0.625, 1.0, 0.625, 1.0, 0.5, 1.0, 0.375, 1.0, 0.5, 1.0, 0.5, 1.0, 0.375, 1.0, 0.875, 0.75, 0.875, 0.625, 0.875, 0.625, 0.875, 0.75, 0.875, 0.625, 0.875, 0.5, 0.875, 0.5, 0.875, 0.625, 0.875, 0.625, 0.875, 0.5, 0.875, 0.5, 0.875, 0.625, 0.875, 0.75, 0.875, 0.625, 0.875, 0.625, 0.875, 0.75, 0.125, 0.5, 0.125, 0.625, 0.125, 0.625, 0.125, 0.5, 0.125, 0.625, 0.125, 0.75, 0.125, 0.75, 0.125, 0.625, 0.125, 0.625, 0.125, 0.75, 0.125, 0.75, 0.125, 0.625, 0.125, 0.5, 0.125, 0.625, 0.125, 0.625, 0.125, 0.5, 0.375, 1.0, 0.5, 1.0, 0.5, 1.0, 0.375, 1.0, 0.5, 1.0, 0.625, 1.0, 0.625, 1.0, 0.5, 1.0, 0.5, 1.0, 0.625, 1.0, 0.625, 1.0, 0.5, 1.0, 0.375, 1.0, 0.5, 1.0, 0.5, 1.0, 0.375, 1.0, 0.625, 0.25, 0.5, 0.25, 0.5, 0.25, 0.625, 0.25, 0.5, 0.25, 0.375, 0.25, 0.375, 0.25, 0.5, 0.25, 0.5, 0.25, 0.375, 0.25, 0.375, 0.25, 0.5, 0.25, 0.625, 0.25, 0.5, 0.25, 0.5, 0.25, 0.625, 0.25, 0.125, 0.5, 0.125, 0.625, 0.125, 0.625, 0.125, 0.5, 0.125, 0.625, 0.125, 0.75, 0.125, 0.75, 0.125, 0.625, 0.125, 0.625, 0.125, 0.75, 0.125, 0.75, 0.125, 0.625, 0.125, 0.5, 0.125, 0.625, 0.125, 0.625, 0.125, 0.5, 0.875, 0.75, 0.875, 0.625, 0.875, 0.625, 0.875, 0.75, 0.875, 0.625, 0.875, 0.5, 0.875, 0.5, 0.875, 0.625, 0.875, 0.625, 0.875, 0.5, 0.875, 0.5, 0.875, 0.625, 0.875, 0.75, 0.875, 0.625, 0.875, 0.625, 0.875, 0.75, 0.125, 0.5, 0.125, 0.625, 0.125, 0.625, 0.125, 0.5, 0.125, 0.625, 0.125, 0.75, 0.125, 0.75, 0.125, 0.625, 0.125, 0.625, 0.125, 0.75, 0.125, 0.75, 0.125, 0.625, 0.125, 0.5, 0.125, 0.625, 0.125, 0.625, 0.125, 0.5, 0.875, 0.75, 0.875, 0.625, 0.875, 0.625, 0.875, 0.75, 0.875, 0.625, 0.875, 0.5, 0.875, 0.5, 0.875, 0.625, 0.875, 0.625, 0.875, 0.5, 0.875, 0.5, 0.875, 0.625, 0.875, 0.75, 0.875, 0.625, 0.875, 0.625, 0.875, 0.75, 0.375, 1.0, 0.5, 1.0, 0.5, 1.0, 0.375, 1.0, 0.5, 1.0, 0.625, 1.0, 0.625, 1.0, 0.5, 1.0, 0.5, 1.0, 0.625, 1.0, 0.625, 1.0, 0.5, 1.0, 0.375, 1.0, 0.5, 1.0, 0.5, 1.0, 0.375, 1.0, 0.625, 0.25, 0.5, 0.25, 0.5, 0.25, 0.625, 0.25, 0.5, 0.25, 0.375, 0.25, 0.375, 0.25, 0.5, 0.25, 0.5, 0.25, 0.375, 0.25, 0.375, 0.25, 0.5, 0.25, 0.625, 0.25, 0.5, 0.25, 0.5, 0.25, 0.625, 0.25, 0.8333, 0.75, 0.8333, 0.625, 0.8698, 0.625, 0.8698, 0.75, 0.8333, 0.625, 0.8333, 0.5, 0.8698, 0.5, 0.8698, 0.625, 0.8698, 0.625, 0.8698, 0.5, 0.875, 0.5, 0.875, 0.625, 0.8698, 0.75, 0.8698, 0.625, 0.875, 0.625, 0.875, 0.75, 0.1667, 0.5, 0.1667, 0.625, 0.1302, 0.625, 0.1302, 0.5, 0.1667, 0.625, 0.1667, 0.75, 0.1302, 0.75, 0.1302, 0.625, 0.1302, 0.625, 0.1302, 0.75, 0.125, 0.75, 0.125, 0.625, 0.1302, 0.5, 0.1302, 0.625, 0.125, 0.625, 0.125, 0.5, 0.625, 0.2917, 0.5, 0.2917, 0.5, 0.2552, 0.625, 0.2552, 0.5, 0.2917, 0.375, 0.2917, 0.375, 0.2552, 0.5, 0.2552, 0.5, 0.2552, 0.375, 0.2552, 0.375, 0.25, 0.5, 0.25, 0.625, 0.2552, 0.5, 0.2552, 0.5, 0.25, 0.625, 0.25, 0.375, 0.9583, 0.5, 0.9583, 0.5, 0.9948, 0.375, 0.9948, 0.5, 0.9583, 0.625, 0.9583, 0.625, 0.9948, 0.5, 0.9948, 0.5, 0.9948, 0.625, 0.9948, 0.625, 1.0, 0.5, 1.0, 0.375, 0.9948, 0.5, 0.9948, 0.5, 1.0, 0.375, 1.0, 0.875, 0.75, 0.875, 0.75, 0.875, 0.625, 0.875, 0.625, 0.875, 0.625, 0.875, 0.625, 0.875, 0.5, 0.875, 0.5, 0.875, 0.625, 0.875, 0.625, 0.875, 0.5, 0.875, 0.5, 0.875, 0.75, 0.875, 0.75, 0.875, 0.625, 0.875, 0.625, 0.375, 0.2917, 0.3698, 0.375, 0.5, 0.3785, 0.5, 0.2917, 0.5, 0.2917, 0.5, 0.3785, 0.6302, 0.375, 0.625, 0.2917, 0.5, 0.3785, 0.5, 0.4931, 0.6667, 0.4583, 0.6302, 0.375, 0.3698, 0.375, 0.3333, 0.4583, 0.5, 0.4931, 0.5, 0.3785, 0.3333, 0.4583, 0.3681, 0.625, 0.5, 0.625, 0.5, 0.4931, 0.5, 0.4931, 0.5, 0.625, 0.6319, 0.625, 0.6667, 0.4583, 0.5, 0.625, 0.5, 0.7569, 0.6667, 0.7917, 0.6319, 0.625, 0.3681, 0.625, 0.3333, 0.7917, 0.5, 0.7569, 0.5, 0.625, 0.3333, 0.7917, 0.3698, 0.875, 0.5, 0.8715, 0.5, 0.7569, 0.5, 0.7569, 0.5, 0.8715, 0.6302, 0.875, 0.6667, 0.7917, 0.5, 0.8715, 0.5, 0.9583, 0.625, 0.9583, 0.6302, 0.875, 0.3698, 0.875, 0.375, 0.9583, 0.5, 0.9583, 0.5, 0.8715, 0.1667, 0.5, 0.1667, 0.625, 0.2535, 0.625, 0.25, 0.4948, 0.25, 0.4948, 0.2535, 0.625, 0.3681, 0.625, 0.3333, 0.4583, 0.2535, 0.625, 0.25, 0.7552, 0.3333, 0.7917, 0.3681, 0.625, 0.1667, 0.625, 0.1667, 0.75, 0.25, 0.7552, 0.2535, 0.625, 0.6667, 0.4583, 0.6319, 0.625, 0.7465, 0.625, 0.75, 0.4948, 0.75, 0.4948, 0.7465, 0.625, 0.8333, 0.625, 0.8333, 0.5, 0.7465, 0.625, 0.75, 0.7552, 0.8333, 0.75, 0.8333, 0.625, 0.6319, 0.625, 0.6667, 0.7917, 0.75, 0.7552, 0.7465, 0.625, 0.625, 0.25, 0.625, 0.2448, 0.5, 0.2448, 0.5, 0.25, 0.5, 0.25, 0.5, 0.2448, 0.375, 0.2448, 0.375, 0.25, 0.5, 0.2448, 0.5, 0.2083, 0.375, 0.2083, 0.375, 0.2448, 0.625, 0.2448, 0.625, 0.2083, 0.5, 0.2083, 0.5, 0.2448, 0.125, 0.5, 0.125, 0.5, 0.125, 0.625, 0.125, 0.625, 0.125, 0.625, 0.125, 0.625, 0.125, 0.75, 0.125, 0.75, 0.125, 0.625, 0.125, 0.625, 0.125, 0.75, 0.125, 0.75, 0.125, 0.5, 0.125, 0.5, 0.125, 0.625, 0.125, 0.625, 0.625, 0.25, 0.625, 0.25, 0.5, 0.25, 0.5, 0.25, 0.5, 0.25, 0.5, 0.25, 0.375, 0.25, 0.375, 0.25, 0.5, 0.25, 0.5, 0.25, 0.375, 0.25, 0.375, 0.25, 0.625, 0.25, 0.625, 0.25, 0.5, 0.25, 0.5, 0.25, 0.375, 1.0, 0.375, 1.0, 0.5, 1.0, 0.5, 1.0, 0.5, 1.0, 0.5, 1.0, 0.625, 1.0, 0.625, 1.0, 0.5, 1.0, 0.5, 1.0, 0.625, 1.0, 0.625, 1.0, 0.375, 1.0, 0.375, 1.0, 0.5, 1.0, 0.5, 1.0, 0.375, 1.0, 0.375, 1.0, 0.5, 1.0, 0.5, 1.0, 0.5, 1.0, 0.5, 1.0, 0.625, 1.0, 0.625, 1.0, 0.5, 1.0, 0.5, 1.0, 0.625, 1.0, 0.625, 1.0, 0.375, 1.0, 0.375, 1.0, 0.5, 1.0, 0.5, 1.0, 0.875, 0.75, 0.875, 0.75, 0.875, 0.625, 0.875, 0.625, 0.875, 0.625, 0.875, 0.625, 0.875, 0.5, 0.875, 0.5, 0.875, 0.625, 0.875, 0.625, 0.875, 0.5, 0.875, 0.5, 0.875, 0.75, 0.875, 0.75, 0.875, 0.625, 0.875, 0.625, 0.125, 0.5, 0.125, 0.5, 0.125, 0.625, 0.125, 0.625, 0.125, 0.625, 0.125, 0.625, 0.125, 0.75, 0.125, 0.75, 0.125, 0.625, 0.125, 0.625, 0.125, 0.75, 0.125, 0.75, 0.125, 0.5, 0.125, 0.5, 0.125, 0.625, 0.125, 0.625, 0.375, 1.0, 0.375, 1.0, 0.5, 1.0, 0.5, 1.0, 0.5, 1.0, 0.5, 1.0, 0.625, 1.0, 0.625, 1.0, 0.5, 1.0, 0.5, 1.0, 0.625, 1.0, 0.625, 1.0, 0.375, 1.0, 0.375, 1.0, 0.5, 1.0, 0.5, 1.0, 0.625, 0.25, 0.625, 0.25, 0.5, 0.25, 0.5, 0.25, 0.5, 0.25, 0.5, 0.25, 0.375, 0.25, 0.375, 0.25, 0.5, 0.25, 0.5, 0.25, 0.375, 0.25, 0.375, 0.25, 0.625, 0.25, 0.625, 0.25, 0.5, 0.25, 0.5, 0.25, 0.125, 0.5, 0.125, 0.5, 0.125, 0.625, 0.125, 0.625, 0.125, 0.625, 0.125, 0.625, 0.125, 0.75, 0.125, 0.75, 0.125, 0.625, 0.125, 0.625, 0.125, 0.75, 0.125, 0.75, 0.125, 0.5, 0.125, 0.5, 0.125, 0.625, 0.125, 0.625, 0.875, 0.75, 0.875, 0.75, 0.875, 0.625, 0.875, 0.625, 0.875, 0.625, 0.875, 0.625, 0.875, 0.5, 0.875, 0.5, 0.875, 0.625, 0.875, 0.625, 0.875, 0.5, 0.875, 0.5, 0.875, 0.75, 0.875, 0.75, 0.875, 0.625, 0.875, 0.625, 0.125, 0.5, 0.125, 0.5, 0.125, 0.625, 0.125, 0.625, 0.125, 0.625, 0.125, 0.625, 0.125, 0.75, 0.125, 0.75, 0.125, 0.625, 0.125, 0.625, 0.125, 0.75, 0.125, 0.75, 0.125, 0.5, 0.125, 0.5, 0.125, 0.625, 0.125, 0.625, 0.875, 0.75, 0.875, 0.75, 0.875, 0.625, 0.875, 0.625, 0.875, 0.625, 0.875, 0.625, 0.875, 0.5, 0.875, 0.5, 0.875, 0.625, 0.875, 0.625, 0.875, 0.5, 0.875, 0.5, 0.875, 0.75, 0.875, 0.75, 0.875, 0.625, 0.875, 0.625, 0.375, 1.0, 0.375, 1.0, 0.5, 1.0, 0.5, 1.0, 0.5, 1.0, 0.5, 1.0, 0.625, 1.0, 0.625, 1.0, 0.5, 1.0, 0.5, 1.0, 0.625, 1.0, 0.625, 1.0, 0.375, 1.0, 0.375, 1.0, 0.5, 1.0, 0.5, 1.0, 0.625, 0.25, 0.625, 0.25, 0.5, 0.25, 0.5, 0.25, 0.5, 0.25, 0.5, 0.25, 0.375, 0.25, 0.375, 0.25, 0.5, 0.25, 0.5, 0.25, 0.375, 0.25, 0.375, 0.25, 0.625, 0.25, 0.625, 0.25, 0.5, 0.25, 0.5, 0.25, 0.8333, 0.75, 0.8698, 0.75, 0.8698, 0.625, 0.8333, 0.625, 0.8333, 0.625, 0.8698, 0.625, 0.8698, 0.5, 0.8333, 0.5, 0.8698, 0.625, 0.875, 0.625, 0.875, 0.5, 0.8698, 0.5, 0.8698, 0.75, 0.875, 0.75, 0.875, 0.625, 0.8698, 0.625, 0.1667, 0.5, 0.1302, 0.5, 0.1302, 0.625, 0.1667, 0.625, 0.1667, 0.625, 0.1302, 0.625, 0.1302, 0.75, 0.1667, 0.75, 0.1302, 0.625, 0.125, 0.625, 0.125, 0.75, 0.1302, 0.75, 0.1302, 0.5, 0.125, 0.5, 0.125, 0.625, 0.1302, 0.625, 0.625, 0.2917, 0.625, 0.2552, 0.5, 0.2552, 0.5, 0.2917, 0.5, 0.2917, 0.5, 0.2552, 0.375, 0.2552, 0.375, 0.2917, 0.5, 0.2552, 0.5, 0.25, 0.375, 0.25, 0.375, 0.2552, 0.625, 0.2552, 0.625, 0.25, 0.5, 0.25, 0.5, 0.2552, 0.375, 0.9583, 0.375, 0.9948, 0.5, 0.9948, 0.5, 0.9583, 0.5, 0.9583, 0.5, 0.9948, 0.625, 0.9948, 0.625, 0.9583, 0.5, 0.9948, 0.5, 1.0, 0.625, 1.0, 0.625, 0.9948, 0.375, 0.9948, 0.375, 1.0, 0.5, 1.0, 0.5, 0.9948])
me_cylinder.materials.append(mat_shield_edge)
me_cylinder.materials.append(mat_inner_shield_1)
me_cylinder.materials.append(mat_inner_shield_2)
me_cylinder.materials.append(mat_strap)
me_cylinder.use_remesh_fix_poles = True
me_cylinder.use_remesh_preserve_attributes = False
me_cylinder.use_mirror_vertex_groups = False
me_cylinder.update()

# ---- objects
ob_shield = bpy.data.objects.new('Shield', me_cylinder)

# ---- transforms, parenting, visibility, modifiers, constraints
ob_shield.location = (0.0, 0.0, 0.0)
ob_shield.rotation_euler = (0.0, 1.571, 0.0)
ob_shield.lineart.crease_threshold = 0.0

# ---- collection membership
col_collection.objects.link(ob_shield)

# ---- scene / render settings (as saved in the file)
scene.frame_start = 1; scene.frame_end = 250; scene.frame_set(1)
scene.render.engine = 'BLENDER_EEVEE_NEXT'
scene.cycles.use_denoising = False
scene.cycles.samples = 128
scene.cycles.sampling_pattern = 'TABULATED_SOBOL'
scene.cycles.use_adaptive_sampling = False
scene.cycles.use_light_tree = False
scene.view_settings.view_transform = 'Filmic'
bpy.context.view_layer.update()

# ---- added for rendering (the .blend has no active camera and no usable light): camera, sun
cam_auto = bpy.data.cameras.new('AutoCamera')
cam_auto.lens = 50.0
cam_auto.sensor_width = 36.0
cam_auto.clip_end = 1000.0
ob_auto_camera = bpy.data.objects.new('AutoCamera', cam_auto)
scene.collection.objects.link(ob_auto_camera)
ob_auto_camera.location = (7.0876, -8.63921, 5.75947)
ob_auto_camera.rotation_euler = (1.09748, -7.21219e-08, 0.694738)
scene.camera = ob_auto_camera
light_auto_sun = bpy.data.lights.new('AutoSun', 'SUN')
light_auto_sun.energy = 3.0
light_auto_sun.angle = 0.0523599
ob_auto_sun = bpy.data.objects.new('AutoSun', light_auto_sun)
scene.collection.objects.link(ob_auto_sun)
ob_auto_sun.rotation_euler = (0.872665, 0.174533, 0.523599)
bpy.context.view_layer.update()

